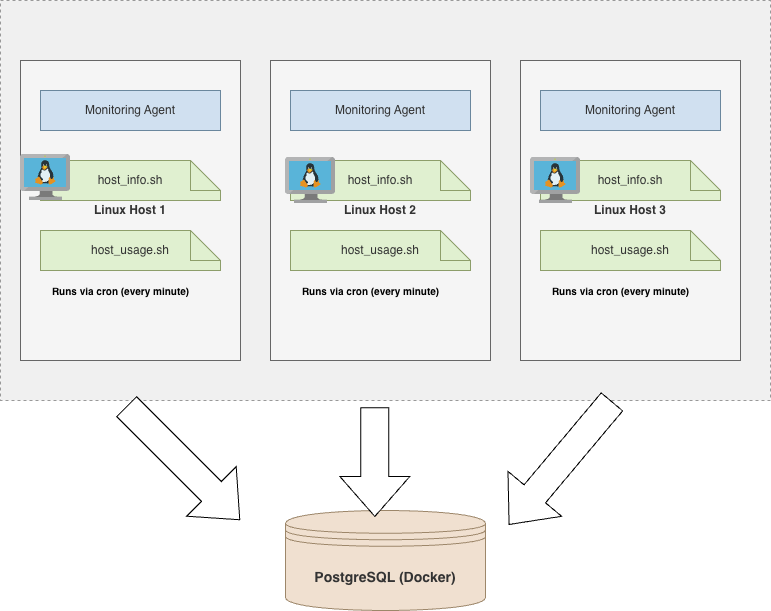

The diagram above was exported from draw.io. Its source (the exported page's mxGraphModel, read from the mxfile embedded in the PNG):
<mxGraphModel dx="946" dy="586" grid="1" gridSize="10" guides="1" tooltips="1" connect="1" arrows="1" fold="1" page="1" pageScale="1" pageWidth="850" pageHeight="1100" math="0" shadow="0">
  <root>
    <mxCell id="0" />
    <mxCell id="1" parent="0" />
    <mxCell id="LyrgTsrOO6VbRsp0FtJt-16" parent="1" style="shape=rectangle;dashed=1;whiteSpace=wrap;html=1;fillColor=#f0f0f0;fontColor=#333333;strokeColor=#999999;fontSize=14;fontStyle=1;" value="Linux Cluster" vertex="1">
      <mxGeometry height="400" width="770" x="20" y="20" as="geometry" />
    </mxCell>
    <mxCell id="LyrgTsrOO6VbRsp0FtJt-17" parent="LyrgTsrOO6VbRsp0FtJt-16" style="shape=rectangle;whiteSpace=wrap;html=1;fillColor=#f5f5f5;fontColor=#333333;strokeColor=#666666;fontSize=12;fontStyle=1;" value="Linux Host 1" vertex="1">
      <mxGeometry height="300" width="220" x="20" y="60" as="geometry" />
    </mxCell>
    <mxCell id="LyrgTsrOO6VbRsp0FtJt-18" parent="LyrgTsrOO6VbRsp0FtJt-17" style="shape=rectangle;whiteSpace=wrap;html=1;fillColor=#d0e0f0;fontColor=#333333;strokeColor=#6a879d;" value="Monitoring Agent" vertex="1">
      <mxGeometry height="40" width="180" x="20" y="30" as="geometry" />
    </mxCell>
    <mxCell id="LyrgTsrOO6VbRsp0FtJt-19" parent="LyrgTsrOO6VbRsp0FtJt-17" style="shape=note;whiteSpace=wrap;html=1;fillColor=#e0f0d0;fontColor=#333333;strokeColor=#8d9e6a;" value="host_info.sh" vertex="1">
      <mxGeometry height="40" width="180" x="20" y="100" as="geometry" />
    </mxCell>
    <mxCell id="LyrgTsrOO6VbRsp0FtJt-20" parent="LyrgTsrOO6VbRsp0FtJt-17" style="shape=note;whiteSpace=wrap;html=1;fillColor=#e0f0d0;fontColor=#333333;strokeColor=#8d9e6a;" value="host_usage.sh" vertex="1">
      <mxGeometry height="40" width="180" x="20" y="170" as="geometry" />
    </mxCell>
    <mxCell id="LyrgTsrOO6VbRsp0FtJt-21" parent="LyrgTsrOO6VbRsp0FtJt-17" style="text;html=1;align=center;verticalAlign=middle;resizable=0;points=[];autosize=1;fontSize=10;fontStyle=1;fillColor=none;strokeColor=none;" value="Runs via cron (every minute)" vertex="1">
      <mxGeometry height="20" width="160" x="20" y="220" as="geometry" />
    </mxCell>
    <mxCell id="LyrgTsrOO6VbRsp0FtJt-33" parent="LyrgTsrOO6VbRsp0FtJt-17" style="image;sketch=0;aspect=fixed;html=1;points=[];align=center;fontSize=12;image=img/lib/mscae/VM_Linux.svg;" value="" vertex="1">
      <mxGeometry height="46" width="50" y="94" as="geometry" />
    </mxCell>
    <mxCell id="LyrgTsrOO6VbRsp0FtJt-22" parent="LyrgTsrOO6VbRsp0FtJt-16" style="shape=rectangle;whiteSpace=wrap;html=1;fillColor=#f5f5f5;fontColor=#333333;strokeColor=#666666;fontSize=12;fontStyle=1;" value="Linux Host 2" vertex="1">
      <mxGeometry height="300" width="220" x="270" y="60" as="geometry" />
    </mxCell>
    <mxCell id="LyrgTsrOO6VbRsp0FtJt-23" parent="LyrgTsrOO6VbRsp0FtJt-22" style="shape=rectangle;whiteSpace=wrap;html=1;fillColor=#d0e0f0;fontColor=#333333;strokeColor=#6a879d;" value="Monitoring Agent" vertex="1">
      <mxGeometry height="40" width="180" x="20" y="30" as="geometry" />
    </mxCell>
    <mxCell id="LyrgTsrOO6VbRsp0FtJt-24" parent="LyrgTsrOO6VbRsp0FtJt-22" style="shape=note;whiteSpace=wrap;html=1;fillColor=#e0f0d0;fontColor=#333333;strokeColor=#8d9e6a;" value="host_info.sh" vertex="1">
      <mxGeometry height="40" width="180" x="20" y="100" as="geometry" />
    </mxCell>
    <mxCell id="LyrgTsrOO6VbRsp0FtJt-25" parent="LyrgTsrOO6VbRsp0FtJt-22" style="shape=note;whiteSpace=wrap;html=1;fillColor=#e0f0d0;fontColor=#333333;strokeColor=#8d9e6a;" value="host_usage.sh" vertex="1">
      <mxGeometry height="40" width="180" x="20" y="170" as="geometry" />
    </mxCell>
    <mxCell id="LyrgTsrOO6VbRsp0FtJt-26" parent="LyrgTsrOO6VbRsp0FtJt-22" style="text;html=1;align=center;verticalAlign=middle;resizable=0;points=[];autosize=1;fontSize=10;fontStyle=1;fillColor=none;strokeColor=none;" value="Runs via cron (every minute)" vertex="1">
      <mxGeometry height="20" width="160" x="20" y="220" as="geometry" />
    </mxCell>
    <mxCell id="LyrgTsrOO6VbRsp0FtJt-34" parent="LyrgTsrOO6VbRsp0FtJt-22" style="image;sketch=0;aspect=fixed;html=1;points=[];align=center;fontSize=12;image=img/lib/mscae/VM_Linux.svg;" value="" vertex="1">
      <mxGeometry height="46" width="50" x="15" y="97" as="geometry" />
    </mxCell>
    <mxCell id="LyrgTsrOO6VbRsp0FtJt-27" parent="LyrgTsrOO6VbRsp0FtJt-16" style="shape=rectangle;whiteSpace=wrap;html=1;fillColor=#f5f5f5;fontColor=#333333;strokeColor=#666666;fontSize=12;fontStyle=1;" value="Linux Host 3" vertex="1">
      <mxGeometry height="300" width="220" x="520" y="60" as="geometry" />
    </mxCell>
    <mxCell id="LyrgTsrOO6VbRsp0FtJt-28" parent="LyrgTsrOO6VbRsp0FtJt-27" style="shape=rectangle;whiteSpace=wrap;html=1;fillColor=#d0e0f0;fontColor=#333333;strokeColor=#6a879d;" value="Monitoring Agent" vertex="1">
      <mxGeometry height="40" width="180" x="20" y="30" as="geometry" />
    </mxCell>
    <mxCell id="LyrgTsrOO6VbRsp0FtJt-29" parent="LyrgTsrOO6VbRsp0FtJt-27" style="shape=note;whiteSpace=wrap;html=1;fillColor=#e0f0d0;fontColor=#333333;strokeColor=#8d9e6a;" value="host_info.sh" vertex="1">
      <mxGeometry height="40" width="180" x="20" y="100" as="geometry" />
    </mxCell>
    <mxCell id="LyrgTsrOO6VbRsp0FtJt-30" parent="LyrgTsrOO6VbRsp0FtJt-27" style="shape=note;whiteSpace=wrap;html=1;fillColor=#e0f0d0;fontColor=#333333;strokeColor=#8d9e6a;" value="host_usage.sh" vertex="1">
      <mxGeometry height="40" width="180" x="20" y="170" as="geometry" />
    </mxCell>
    <mxCell id="LyrgTsrOO6VbRsp0FtJt-31" parent="LyrgTsrOO6VbRsp0FtJt-27" style="text;html=1;align=center;verticalAlign=middle;resizable=0;points=[];autosize=1;fontSize=10;fontStyle=1;fillColor=none;strokeColor=none;" value="Runs via cron (every minute)" vertex="1">
      <mxGeometry height="20" width="160" x="20" y="220" as="geometry" />
    </mxCell>
    <mxCell id="LyrgTsrOO6VbRsp0FtJt-35" parent="LyrgTsrOO6VbRsp0FtJt-27" style="image;sketch=0;aspect=fixed;html=1;points=[];align=center;fontSize=12;image=img/lib/mscae/VM_Linux.svg;" value="" vertex="1">
      <mxGeometry height="46" width="50" x="10" y="97" as="geometry" />
    </mxCell>
    <mxCell id="LyrgTsrOO6VbRsp0FtJt-32" parent="1" style="shape=datastore;whiteSpace=wrap;html=1;fillColor=#f0e0d0;fontColor=#333333;strokeColor=#9d876a;fontSize=14;fontStyle=1;" value="PostgreSQL (Docker)" vertex="1">
      <mxGeometry height="100" width="200" x="305" y="530" as="geometry" />
    </mxCell>
    <mxCell id="LyrgTsrOO6VbRsp0FtJt-37" parent="1" style="html=1;shadow=0;dashed=0;align=center;verticalAlign=middle;shape=mxgraph.arrows2.arrow;dy=0.6;dx=40;notch=0;rotation=45;" value="" vertex="1">
      <mxGeometry height="70" width="160" x="122.68" y="447.68" as="geometry" />
    </mxCell>
    <mxCell id="LyrgTsrOO6VbRsp0FtJt-38" parent="1" style="html=1;shadow=0;dashed=0;align=center;verticalAlign=middle;shape=mxgraph.arrows2.arrow;dy=0.6;dx=40;notch=0;rotation=90;" value="" vertex="1">
      <mxGeometry height="70" width="108.68" x="340" y="446.6" as="geometry" />
    </mxCell>
    <mxCell id="LyrgTsrOO6VbRsp0FtJt-39" parent="1" style="html=1;shadow=0;dashed=0;align=center;verticalAlign=middle;shape=mxgraph.arrows2.arrow;dy=0.6;dx=40;notch=0;rotation=-230;" value="" vertex="1">
      <mxGeometry height="70" width="160" x="499.9972798364531" y="447.67727983645307" as="geometry" />
    </mxCell>
  </root>
</mxGraphModel>